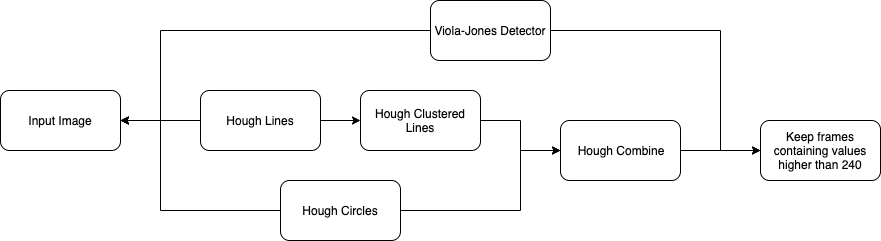

The diagram above was exported from draw.io. Its source (the exported page's mxGraphModel, read from the mxfile embedded in the PNG):
<mxGraphModel dx="946" dy="592" grid="1" gridSize="10" guides="1" tooltips="1" connect="1" arrows="1" fold="1" page="1" pageScale="1" pageWidth="827" pageHeight="1169" math="0" shadow="0">
  <root>
    <mxCell id="0" />
    <mxCell id="1" parent="0" />
    <mxCell id="AMXNM3plAUc13F2f_xbn-1" value="Input Image" style="rounded=1;whiteSpace=wrap;html=1;" vertex="1" parent="1">
      <mxGeometry y="250" width="120" height="60" as="geometry" />
    </mxCell>
    <mxCell id="AMXNM3plAUc13F2f_xbn-6" style="edgeStyle=orthogonalEdgeStyle;rounded=0;orthogonalLoop=1;jettySize=auto;html=1;" edge="1" parent="1" source="AMXNM3plAUc13F2f_xbn-2">
      <mxGeometry relative="1" as="geometry">
        <mxPoint x="120" y="280" as="targetPoint" />
        <Array as="points">
          <mxPoint x="160" y="190" />
          <mxPoint x="160" y="280" />
          <mxPoint x="120" y="280" />
        </Array>
      </mxGeometry>
    </mxCell>
    <mxCell id="AMXNM3plAUc13F2f_xbn-19" style="edgeStyle=orthogonalEdgeStyle;rounded=0;orthogonalLoop=1;jettySize=auto;html=1;entryX=0;entryY=0.5;entryDx=0;entryDy=0;" edge="1" parent="1" source="AMXNM3plAUc13F2f_xbn-2" target="AMXNM3plAUc13F2f_xbn-17">
      <mxGeometry relative="1" as="geometry">
        <Array as="points">
          <mxPoint x="720" y="190" />
          <mxPoint x="720" y="310" />
        </Array>
      </mxGeometry>
    </mxCell>
    <mxCell id="AMXNM3plAUc13F2f_xbn-2" value="Viola-Jones Detector" style="rounded=1;whiteSpace=wrap;html=1;" vertex="1" parent="1">
      <mxGeometry x="430" y="160" width="120" height="60" as="geometry" />
    </mxCell>
    <mxCell id="AMXNM3plAUc13F2f_xbn-5" style="edgeStyle=orthogonalEdgeStyle;rounded=0;orthogonalLoop=1;jettySize=auto;html=1;entryX=1;entryY=0.5;entryDx=0;entryDy=0;" edge="1" parent="1" source="AMXNM3plAUc13F2f_xbn-4" target="AMXNM3plAUc13F2f_xbn-1">
      <mxGeometry relative="1" as="geometry">
        <Array as="points">
          <mxPoint x="140" y="280" />
          <mxPoint x="140" y="280" />
        </Array>
      </mxGeometry>
    </mxCell>
    <mxCell id="AMXNM3plAUc13F2f_xbn-9" value="" style="edgeStyle=orthogonalEdgeStyle;rounded=0;orthogonalLoop=1;jettySize=auto;html=1;" edge="1" parent="1" source="AMXNM3plAUc13F2f_xbn-4" target="AMXNM3plAUc13F2f_xbn-8">
      <mxGeometry relative="1" as="geometry" />
    </mxCell>
    <mxCell id="AMXNM3plAUc13F2f_xbn-4" value="Hough Lines" style="rounded=1;whiteSpace=wrap;html=1;" vertex="1" parent="1">
      <mxGeometry x="200" y="250" width="120" height="60" as="geometry" />
    </mxCell>
    <mxCell id="AMXNM3plAUc13F2f_xbn-14" value="" style="edgeStyle=orthogonalEdgeStyle;rounded=0;orthogonalLoop=1;jettySize=auto;html=1;" edge="1" parent="1" source="AMXNM3plAUc13F2f_xbn-8" target="AMXNM3plAUc13F2f_xbn-13">
      <mxGeometry relative="1" as="geometry" />
    </mxCell>
    <mxCell id="AMXNM3plAUc13F2f_xbn-8" value="Hough Clustered Lines" style="rounded=1;whiteSpace=wrap;html=1;" vertex="1" parent="1">
      <mxGeometry x="360" y="250" width="120" height="60" as="geometry" />
    </mxCell>
    <mxCell id="AMXNM3plAUc13F2f_xbn-18" value="" style="edgeStyle=orthogonalEdgeStyle;rounded=0;orthogonalLoop=1;jettySize=auto;html=1;" edge="1" parent="1" source="AMXNM3plAUc13F2f_xbn-13" target="AMXNM3plAUc13F2f_xbn-17">
      <mxGeometry relative="1" as="geometry">
        <Array as="points">
          <mxPoint x="720" y="310" />
          <mxPoint x="720" y="310" />
        </Array>
      </mxGeometry>
    </mxCell>
    <mxCell id="AMXNM3plAUc13F2f_xbn-13" value="Hough Combine" style="rounded=1;whiteSpace=wrap;html=1;" vertex="1" parent="1">
      <mxGeometry x="560" y="280" width="120" height="60" as="geometry" />
    </mxCell>
    <mxCell id="AMXNM3plAUc13F2f_xbn-17" value="Keep frames containing values higher than 240" style="rounded=1;whiteSpace=wrap;html=1;" vertex="1" parent="1">
      <mxGeometry x="760" y="280" width="120" height="60" as="geometry" />
    </mxCell>
    <mxCell id="AMXNM3plAUc13F2f_xbn-10" style="edgeStyle=orthogonalEdgeStyle;rounded=0;orthogonalLoop=1;jettySize=auto;html=1;" edge="1" parent="1" source="AMXNM3plAUc13F2f_xbn-7" target="AMXNM3plAUc13F2f_xbn-1">
      <mxGeometry relative="1" as="geometry">
        <Array as="points">
          <mxPoint x="160" y="370" />
          <mxPoint x="160" y="280" />
        </Array>
      </mxGeometry>
    </mxCell>
    <mxCell id="AMXNM3plAUc13F2f_xbn-15" style="edgeStyle=orthogonalEdgeStyle;rounded=0;orthogonalLoop=1;jettySize=auto;html=1;entryX=0;entryY=0.5;entryDx=0;entryDy=0;" edge="1" parent="1" source="AMXNM3plAUc13F2f_xbn-7" target="AMXNM3plAUc13F2f_xbn-13">
      <mxGeometry relative="1" as="geometry">
        <Array as="points">
          <mxPoint x="520" y="370" />
          <mxPoint x="520" y="310" />
        </Array>
      </mxGeometry>
    </mxCell>
    <mxCell id="AMXNM3plAUc13F2f_xbn-7" value="Hough Circles" style="rounded=1;whiteSpace=wrap;html=1;" vertex="1" parent="1">
      <mxGeometry x="280" y="340" width="120" height="60" as="geometry" />
    </mxCell>
  </root>
</mxGraphModel>